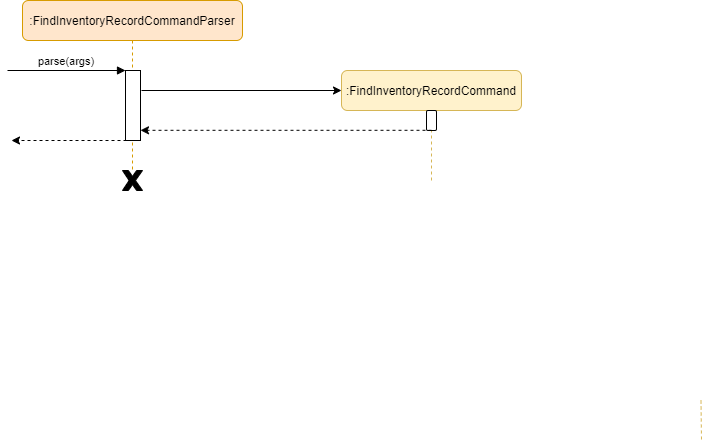

The diagram above was exported from draw.io. Its source (the exported page's mxGraphModel, read from the mxfile embedded in the PNG):
<mxGraphModel dx="1248" dy="677" grid="1" gridSize="10" guides="1" tooltips="1" connect="1" arrows="1" fold="1" page="1" pageScale="1" pageWidth="850" pageHeight="1100" background="#ffffff" math="0" shadow="0">
  <root>
    <mxCell id="0" />
    <mxCell id="1" parent="0" />
    <mxCell id="H4B8p26qVpAJWS-0AwTk-1" value="" style="endArrow=none;dashed=1;html=1;entryX=0.5;entryY=1;entryDx=0;entryDy=0;fillColor=#fff2cc;strokeColor=#d6b656;" parent="1" target="-x0xb8-hn3cwTsvxWdFa-32" edge="1">
      <mxGeometry width="50" height="50" relative="1" as="geometry">
        <mxPoint x="480" y="260" as="sourcePoint" />
        <mxPoint x="320" y="210" as="targetPoint" />
      </mxGeometry>
    </mxCell>
    <mxCell id="3nuBFxr9cyL0pnOWT2aG-1" value=":FindInventoryRecordCommandParser" style="shape=umlLifeline;perimeter=lifelinePerimeter;container=1;collapsible=0;recursiveResize=0;rounded=1;shadow=0;strokeWidth=1;fillColor=#ffe6cc;strokeColor=#d79b00;" parent="1" vertex="1">
      <mxGeometry x="71" y="80" width="220" height="170" as="geometry" />
    </mxCell>
    <mxCell id="3nuBFxr9cyL0pnOWT2aG-2" value="" style="points=[];perimeter=orthogonalPerimeter;rounded=0;shadow=0;strokeWidth=1;" parent="3nuBFxr9cyL0pnOWT2aG-1" vertex="1">
      <mxGeometry x="103" y="70" width="15" height="70" as="geometry" />
    </mxCell>
    <mxCell id="3nuBFxr9cyL0pnOWT2aG-3" value="parse(args)" style="verticalAlign=bottom;startArrow=none;endArrow=block;startSize=8;shadow=0;strokeWidth=1;startFill=0;" parent="3nuBFxr9cyL0pnOWT2aG-1" target="3nuBFxr9cyL0pnOWT2aG-2" edge="1">
      <mxGeometry relative="1" as="geometry">
        <mxPoint x="-15" y="70" as="sourcePoint" />
      </mxGeometry>
    </mxCell>
    <mxCell id="-x0xb8-hn3cwTsvxWdFa-24" value="" style="endArrow=classic;html=1;strokeColor=#000000;dashed=1;" parent="1" edge="1">
      <mxGeometry width="50" height="50" relative="1" as="geometry">
        <mxPoint x="590" y="380" as="sourcePoint" />
        <mxPoint x="590" y="380" as="targetPoint" />
      </mxGeometry>
    </mxCell>
    <mxCell id="-x0xb8-hn3cwTsvxWdFa-32" value=":FindInventoryRecordCommand" style="rounded=1;whiteSpace=wrap;html=1;strokeColor=#d6b656;fillColor=#fff2cc;" parent="1" vertex="1">
      <mxGeometry x="390" y="150" width="180" height="40" as="geometry" />
    </mxCell>
    <mxCell id="-x0xb8-hn3cwTsvxWdFa-33" value="" style="html=1;points=[];perimeter=orthogonalPerimeter;rounded=1;strokeColor=#000000;gradientColor=none;" parent="1" vertex="1">
      <mxGeometry x="475" y="190" width="10" height="20" as="geometry" />
    </mxCell>
    <mxCell id="-x0xb8-hn3cwTsvxWdFa-34" value="" style="endArrow=classic;html=1;dashed=1;strokeColor=#000000;exitX=0.5;exitY=0.99;exitDx=0;exitDy=0;exitPerimeter=0;" parent="1" source="-x0xb8-hn3cwTsvxWdFa-33" target="3nuBFxr9cyL0pnOWT2aG-2" edge="1">
      <mxGeometry width="50" height="50" relative="1" as="geometry">
        <mxPoint x="700" y="480" as="sourcePoint" />
        <mxPoint x="450" y="340" as="targetPoint" />
      </mxGeometry>
    </mxCell>
    <mxCell id="-x0xb8-hn3cwTsvxWdFa-35" value="" style="endArrow=classic;html=1;strokeColor=#000000;" parent="1" edge="1">
      <mxGeometry width="50" height="50" relative="1" as="geometry">
        <mxPoint x="190" y="170" as="sourcePoint" />
        <mxPoint x="390" y="170" as="targetPoint" />
      </mxGeometry>
    </mxCell>
    <mxCell id="-x0xb8-hn3cwTsvxWdFa-36" value="" style="verticalLabelPosition=bottom;verticalAlign=top;html=1;shape=mxgraph.basic.x;rounded=1;strokeColor=#000000;gradientColor=none;fillColor=#000000;" parent="1" vertex="1">
      <mxGeometry x="171" y="250" width="20" height="20" as="geometry" />
    </mxCell>
    <mxCell id="-x0xb8-hn3cwTsvxWdFa-37" value="" style="endArrow=classic;html=1;dashed=1;" parent="1" edge="1">
      <mxGeometry width="50" height="50" relative="1" as="geometry">
        <mxPoint x="181" y="220" as="sourcePoint" />
        <mxPoint x="60" y="220" as="targetPoint" />
      </mxGeometry>
    </mxCell>
    <mxCell id="ZvUBlLfRHNGKJ5I2yVPx-1" value="" style="endArrow=none;dashed=1;html=1;strokeColor=#d6b656;exitX=0.6;exitY=1.05;exitDx=0;exitDy=0;exitPerimeter=0;fillColor=#fff2cc;" parent="1" edge="1">
      <mxGeometry width="50" height="50" relative="1" as="geometry">
        <mxPoint x="749.5" y="480" as="sourcePoint" />
        <mxPoint x="750" y="520" as="targetPoint" />
      </mxGeometry>
    </mxCell>
  </root>
</mxGraphModel>